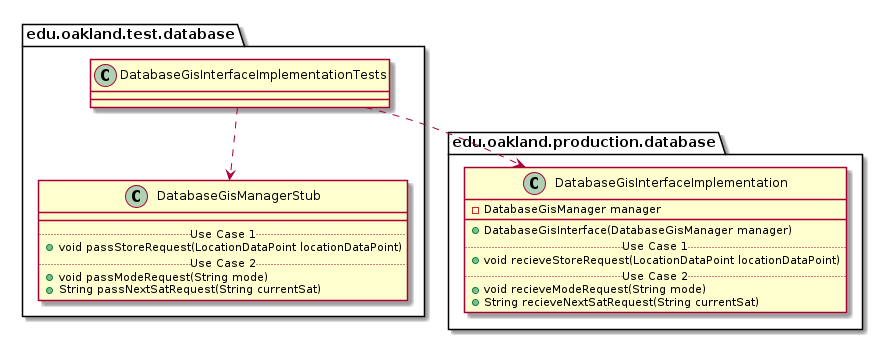

The diagram above was rendered by PlantUML. Its source (embedded in the PNG):
@startuml DatabaseGisInterfaceImplementationTests_DirectDependencies


package edu.oakland.test.database {
    class DatabaseGisInterfaceImplementationTests {

    }
}



package edu.oakland.test.database {
    class DatabaseGisManagerStub {
        __
        .. Use Case 1 ..
        + void passStoreRequest(LocationDataPoint locationDataPoint)
        .. Use Case 2 ..
        + void passModeRequest(String mode)
        + String passNextSatRequest(String currentSat)
    }
}

DatabaseGisInterfaceImplementationTests ..> DatabaseGisManagerStub


package edu.oakland.production.database {
    class DatabaseGisInterfaceImplementation {
        - DatabaseGisManager manager
        __
        + DatabaseGisInterface(DatabaseGisManager manager)
        .. Use Case 1 ..
        + void recieveStoreRequest(LocationDataPoint locationDataPoint)
        .. Use Case 2 ..
        + void recieveModeRequest(String mode)
        + String recieveNextSatRequest(String currentSat)
    }
}

DatabaseGisInterfaceImplementationTests ..> DatabaseGisInterfaceImplementation



@enduml